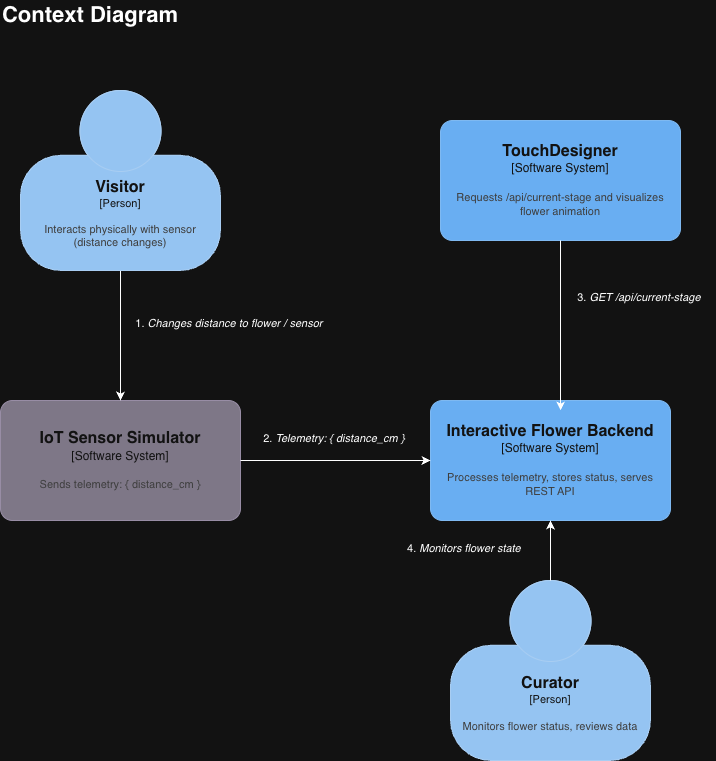

The diagram above was exported from draw.io. Its source (the exported page's mxGraphModel, read from the mxfile embedded in the PNG):
<mxGraphModel dx="2276" dy="824" grid="1" gridSize="10" guides="1" tooltips="1" connect="1" arrows="1" fold="1" page="1" pageScale="1" pageWidth="850" pageHeight="1100" math="0" shadow="0">
  <root>
    <mxCell id="0" />
    <mxCell id="1" parent="0" />
    <mxCell id="7xKxhs1JYCguB8fboKnN-3" parent="1" style="text;html=1;whiteSpace=wrap;strokeColor=none;fillColor=none;align=center;verticalAlign=middle;rounded=0;" value="&lt;b&gt;&lt;font style=&quot;font-size: 22px;&quot;&gt;Context Diagram&lt;/font&gt;&lt;/b&gt;" vertex="1">
      <mxGeometry height="30" width="180" x="-200" y="30" as="geometry" />
    </mxCell>
    <object placeholders="1" c4Name="IoT Sensor Simulator" c4Type="Software System" c4Description="Sends telemetry: { distance_cm }" label="&lt;font style=&quot;font-size: 16px&quot;&gt;&lt;b&gt;%c4Name%&lt;/b&gt;&lt;/font&gt;&lt;div&gt;[%c4Type%]&lt;/div&gt;&lt;br&gt;&lt;div&gt;&lt;font style=&quot;font-size: 11px&quot;&gt;&lt;font color=&quot;#cccccc&quot;&gt;%c4Description%&lt;/font&gt;&lt;/div&gt;" id="7xKxhs1JYCguB8fboKnN-8">
      <mxCell parent="1" style="rounded=1;whiteSpace=wrap;html=1;labelBackgroundColor=none;fillColor=#8C8496;fontColor=#ffffff;align=center;arcSize=10;strokeColor=#736782;metaEdit=1;resizable=0;points=[[0.25,0,0],[0.5,0,0],[0.75,0,0],[1,0.25,0],[1,0.5,0],[1,0.75,0],[0.75,1,0],[0.5,1,0],[0.25,1,0],[0,0.75,0],[0,0.5,0],[0,0.25,0]];" vertex="1">
        <mxGeometry height="120" width="240" x="-200" y="430" as="geometry" />
      </mxCell>
    </object>
    <mxCell id="7xKxhs1JYCguB8fboKnN-14" edge="1" parent="1" source="7xKxhs1JYCguB8fboKnN-9" style="edgeStyle=orthogonalEdgeStyle;rounded=0;orthogonalLoop=1;jettySize=auto;html=1;" target="7xKxhs1JYCguB8fboKnN-8">
      <mxGeometry relative="1" as="geometry" />
    </mxCell>
    <object placeholders="1" c4Name="Visitor" c4Type="Person" c4Description="Interacts physically with sensor (distance changes)" label="&lt;font style=&quot;font-size: 16px&quot;&gt;&lt;b&gt;%c4Name%&lt;/b&gt;&lt;/font&gt;&lt;div&gt;[%c4Type%]&lt;/div&gt;&lt;br&gt;&lt;div&gt;&lt;font style=&quot;font-size: 11px&quot;&gt;&lt;font color=&quot;#cccccc&quot;&gt;%c4Description%&lt;/font&gt;&lt;/div&gt;" id="7xKxhs1JYCguB8fboKnN-9">
      <mxCell parent="1" style="html=1;fontSize=11;dashed=0;whiteSpace=wrap;fillColor=#083F75;strokeColor=#06315C;fontColor=#ffffff;shape=mxgraph.c4.person2;align=center;metaEdit=1;points=[[0.5,0,0],[1,0.5,0],[1,0.75,0],[0.75,1,0],[0.5,1,0],[0.25,1,0],[0,0.75,0],[0,0.5,0]];resizable=0;" vertex="1">
        <mxGeometry height="180" width="200" x="-180" y="120" as="geometry" />
      </mxCell>
    </object>
    <object placeholders="1" c4Name="Curator" c4Type="Person" c4Description="Monitors flower status, reviews data" label="&lt;font style=&quot;font-size: 16px&quot;&gt;&lt;b&gt;%c4Name%&lt;/b&gt;&lt;/font&gt;&lt;div&gt;[%c4Type%]&lt;/div&gt;&lt;br&gt;&lt;div&gt;&lt;font style=&quot;font-size: 11px&quot;&gt;&lt;font color=&quot;#cccccc&quot;&gt;%c4Description%&lt;/font&gt;&lt;/div&gt;" id="7xKxhs1JYCguB8fboKnN-10">
      <mxCell parent="1" style="html=1;fontSize=11;dashed=0;whiteSpace=wrap;fillColor=#083F75;strokeColor=#06315C;fontColor=#ffffff;shape=mxgraph.c4.person2;align=center;metaEdit=1;points=[[0.5,0,0],[1,0.5,0],[1,0.75,0],[0.75,1,0],[0.5,1,0],[0.25,1,0],[0,0.75,0],[0,0.5,0]];resizable=0;" vertex="1">
        <mxGeometry height="180" width="200" x="250" y="610" as="geometry" />
      </mxCell>
    </object>
    <object placeholders="1" c4Name="Interactive Flower Backend" c4Type="Software System" c4Description="Processes telemetry, stores status, serves REST API" label="&lt;font style=&quot;font-size: 16px&quot;&gt;&lt;b&gt;%c4Name%&lt;/b&gt;&lt;/font&gt;&lt;div&gt;[%c4Type%]&lt;/div&gt;&lt;br&gt;&lt;div&gt;&lt;font style=&quot;font-size: 11px&quot;&gt;&lt;font color=&quot;#cccccc&quot;&gt;%c4Description%&lt;/font&gt;&lt;/div&gt;" id="7xKxhs1JYCguB8fboKnN-11">
      <mxCell parent="1" style="rounded=1;whiteSpace=wrap;html=1;labelBackgroundColor=none;fillColor=#1061B0;fontColor=#ffffff;align=center;arcSize=10;strokeColor=#0D5091;metaEdit=1;resizable=0;points=[[0.25,0,0],[0.5,0,0],[0.75,0,0],[1,0.25,0],[1,0.5,0],[1,0.75,0],[0.75,1,0],[0.5,1,0],[0.25,1,0],[0,0.75,0],[0,0.5,0],[0,0.25,0]];" vertex="1">
        <mxGeometry height="120" width="240" x="230" y="430" as="geometry" />
      </mxCell>
    </object>
    <object placeholders="1" c4Name="TouchDesigner" c4Type="Software System" c4Description="Requests /api/current-stage and visualizes flower animation" label="&lt;font style=&quot;font-size: 16px&quot;&gt;&lt;b&gt;%c4Name%&lt;/b&gt;&lt;/font&gt;&lt;div&gt;[%c4Type%]&lt;/div&gt;&lt;br&gt;&lt;div&gt;&lt;font style=&quot;font-size: 11px&quot;&gt;&lt;font color=&quot;#cccccc&quot;&gt;%c4Description%&lt;/font&gt;&lt;/div&gt;" id="7xKxhs1JYCguB8fboKnN-13">
      <mxCell parent="1" style="rounded=1;whiteSpace=wrap;html=1;labelBackgroundColor=none;fillColor=#1061B0;fontColor=#ffffff;align=center;arcSize=10;strokeColor=#0D5091;metaEdit=1;resizable=0;points=[[0.25,0,0],[0.5,0,0],[0.75,0,0],[1,0.25,0],[1,0.5,0],[1,0.75,0],[0.75,1,0],[0.5,1,0],[0.25,1,0],[0,0.75,0],[0,0.5,0],[0,0.25,0]];" vertex="1">
        <mxGeometry height="120" width="240" x="240" y="150" as="geometry" />
      </mxCell>
    </object>
    <mxCell id="7xKxhs1JYCguB8fboKnN-15" edge="1" parent="1" source="7xKxhs1JYCguB8fboKnN-8" style="edgeStyle=orthogonalEdgeStyle;rounded=0;orthogonalLoop=1;jettySize=auto;html=1;entryX=0;entryY=0.5;entryDx=0;entryDy=0;entryPerimeter=0;" target="7xKxhs1JYCguB8fboKnN-11">
      <mxGeometry relative="1" as="geometry" />
    </mxCell>
    <mxCell id="7xKxhs1JYCguB8fboKnN-16" edge="1" parent="1" source="7xKxhs1JYCguB8fboKnN-10" style="edgeStyle=orthogonalEdgeStyle;rounded=0;orthogonalLoop=1;jettySize=auto;html=1;entryX=0.5;entryY=1;entryDx=0;entryDy=0;entryPerimeter=0;" target="7xKxhs1JYCguB8fboKnN-11">
      <mxGeometry relative="1" as="geometry" />
    </mxCell>
    <mxCell id="7xKxhs1JYCguB8fboKnN-17" edge="1" parent="1" source="7xKxhs1JYCguB8fboKnN-13" style="edgeStyle=orthogonalEdgeStyle;rounded=0;orthogonalLoop=1;jettySize=auto;html=1;entryX=0.542;entryY=0.083;entryDx=0;entryDy=0;entryPerimeter=0;" target="7xKxhs1JYCguB8fboKnN-11">
      <mxGeometry relative="1" as="geometry" />
    </mxCell>
    <mxCell id="7xKxhs1JYCguB8fboKnN-19" parent="1" style="text;html=1;whiteSpace=wrap;strokeColor=none;fillColor=none;align=center;verticalAlign=middle;rounded=0;fontSize=11;" value="&lt;ol start=&quot;1&quot;&gt;&lt;li&gt;&lt;p class=&quot;p1&quot; style=&quot;text-align: left;&quot;&gt;&lt;i&gt;Changes distance to flower / sensor&lt;/i&gt;&lt;/p&gt;&lt;div style=&quot;text-align: left;&quot;&gt;&lt;br&gt;&lt;/div&gt;&lt;/li&gt;&lt;/ol&gt;&lt;p&gt;&lt;/p&gt;" vertex="1">
      <mxGeometry height="30" width="230" x="-100" y="350" as="geometry" />
    </mxCell>
    <mxCell id="7xKxhs1JYCguB8fboKnN-21" parent="1" style="text;html=1;whiteSpace=wrap;strokeColor=none;fillColor=none;align=center;verticalAlign=middle;rounded=0;fontSize=11;" value="&lt;ol start=&quot;2&quot;&gt;&lt;li&gt;&lt;p class=&quot;p1&quot;&gt;&lt;i&gt;Telemetry: { distance_cm }&lt;/i&gt;&lt;/p&gt;&lt;br&gt;&lt;/li&gt;&lt;/ol&gt;&lt;p&gt;&lt;/p&gt;" vertex="1">
      <mxGeometry height="40" width="180" x="30" y="460" as="geometry" />
    </mxCell>
    <mxCell id="7xKxhs1JYCguB8fboKnN-22" parent="1" style="text;html=1;whiteSpace=wrap;strokeColor=none;fillColor=none;align=center;verticalAlign=middle;rounded=0;fontSize=11;rotation=0;" value="&lt;ol start=&quot;3&quot;&gt;&lt;li&gt;&lt;i&gt;GET /api/current-stage&lt;/i&gt;&lt;br&gt;&lt;/li&gt;&lt;/ol&gt;&lt;p&gt;&lt;/p&gt;&lt;br&gt;&lt;div&gt;&lt;br/&gt;&lt;/div&gt;" vertex="1">
      <mxGeometry height="40" width="180" x="335" y="320" as="geometry" />
    </mxCell>
    <mxCell id="7xKxhs1JYCguB8fboKnN-24" parent="1" style="text;html=1;whiteSpace=wrap;strokeColor=none;fillColor=none;align=center;verticalAlign=middle;rounded=0;fontSize=11;rotation=0;" value="&lt;ol start=&quot;4&quot;&gt;&lt;li&gt;&lt;p class=&quot;p1&quot;&gt;&lt;i&gt;Monitors flower state&lt;/i&gt;&lt;/p&gt;&lt;br&gt;&lt;/li&gt;&lt;/ol&gt;&lt;p&gt;&lt;/p&gt;" vertex="1">
      <mxGeometry height="40" width="180" x="160" y="570" as="geometry" />
    </mxCell>
  </root>
</mxGraphModel>